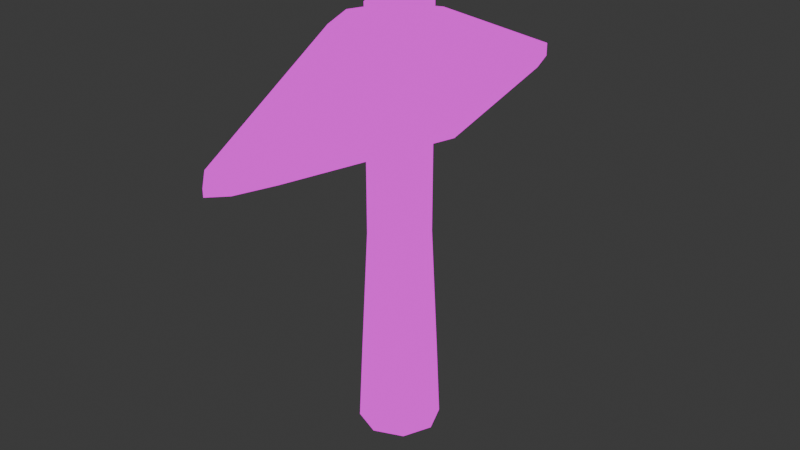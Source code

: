 # Source: Pico.blend  (saved by Blender 4.4.32; exported with 4.5.12 LTS)
import bpy
from mathutils import Matrix  # noqa: F401  (used for matrix-valued properties, if any)

bpy.ops.wm.read_factory_settings(use_empty=True)
scene = bpy.context.scene
scene.name = 'Scene'

# ---- collections
col_collection = bpy.data.collections.new('Collection'); scene.collection.children.link(col_collection)

# ---- images (referenced by path relative to the original .blend; pixels are not part of the script)
import os
ASSET_DIR = os.environ.get("B2B_ASSET_DIR", "")  # directory of the original .blend (textures are referenced by path, not embedded)
HERE = os.path.dirname(os.path.abspath(__file__))  # packed textures are extracted next to this script under _unpacked/

def load_image(name, relpath, width, height, colorspace="sRGB"):
    """Load a texture the original file referenced (path relative to the .blend, or extracted next to this script)."""
    p = next((c for c in (os.path.join(HERE, relpath), os.path.join(ASSET_DIR, relpath)) if relpath and os.path.exists(c)), "")
    if p:
        img = bpy.data.images.load(p, check_existing=True)
        img.name = name
    else:  # same state as the original file: an image datablock whose file is absent (Cycles renders it pink)
        img = bpy.data.images.new(name, width, height)
        img.source = "FILE"
        img.filepath = "//" + (relpath or name)
    img.colorspace_settings.name = colorspace
    return img
img_textura_herramientas = load_image('Textura Herramientas', 'TexturaHerramientas.png', 1024, 1024, 'sRGB')

# ---- materials (node trees are filled in below, after node groups)
mat_material_001 = bpy.data.materials.new('Material.001')

# ---- material node trees
mat_material_001.use_nodes = True; mat_material_001.node_tree.nodes.clear()
_N = mat_material_001.node_tree.nodes; _L = mat_material_001.node_tree.links
n0 = _N.new('ShaderNodeOutputMaterial'); n0.name = 'Material Output'; n0.location = (304, 258)
n1 = _N.new('ShaderNodeTexImage'); n1.name = 'Image Texture'; n1.location = (-108, 272)
n1.image = img_textura_herramientas
_L.new(n1.outputs[0], n0.inputs[0])
n0.is_active_output = True

# ---- world
world_world = bpy.data.worlds.new('World'); scene.world = world_world
world_world.use_nodes = True; world_world.node_tree.nodes.clear()
_N = world_world.node_tree.nodes; _L = world_world.node_tree.links
n0 = _N.new('ShaderNodeOutputWorld'); n0.name = 'World Output'; n0.location = (300, 300)
n1 = _N.new('ShaderNodeBackground'); n1.name = 'Background'; n1.location = (10, 300)
n1.inputs[0].default_value = (0.05088, 0.05088, 0.05088, 1.0)
_L.new(n1.outputs[0], n0.inputs[0])
n0.is_active_output = True
world_world.color = (0.05088, 0.05088, 0.05088)
world_world.sun_shadow_jitter_overblur = 0.0

# ---- meshes
me_cylinder_002 = bpy.data.meshes.new('Cylinder.002')
me_cylinder_002.from_pydata([(1.315e-08, 1.324, -9.377), (1.56e-08, 0.9956, 4.635), (0.9394, 0.935, -9.377), (0.7071, 0.7028, 4.635), (1.328, -0.00435, -9.377), (1.0, -0.00435, 4.635), (0.9394, -0.9437, -9.377), (0.7071, -0.7115, 4.635), (1.315e-08, -1.333, -9.377), (1.56e-08, -1.004, 4.635), (-0.9394, -0.9437, -9.377), (-0.7071, -0.7115, 4.635), (-1.328, -0.00435, -9.377), (-1.0, -0.00435, 4.635), (-0.9394, 0.935, -9.377), (-0.7071, 0.7028, 4.635), (1.56e-08, 0.9956, 4.015), (0.7071, 0.7028, 4.015), (1.0, -0.00435, 4.015), (0.7071, -0.7115, 4.015), (1.56e-08, -1.004, 4.015), (-0.7071, -0.7115, 4.015), (-1.0, -0.00435, 4.015), (-0.7071, 0.7028, 4.015), (0.7071, 0.7028, 1.046), (1.0, -0.00435, 1.046), (0.7071, -0.7115, 1.046), (1.56e-08, -1.004, 1.046), (-0.7071, -0.7115, 1.046), (-1.0, -0.00435, 1.046), (-0.7071, 0.7028, 1.046), (1.56e-08, 0.9956, 1.046), (1.182e-08, 2.006, 4.015), (1.422, 1.417, 4.015), (2.01, -0.00435, 4.015), (1.422, -1.426, 4.015), (1.182e-08, -2.015, 4.015), (-1.422, -1.426, 4.015), (-2.01, -0.00435, 4.015), (-1.422, 1.417, 4.015), (1.422, 1.417, 1.046), (2.01, -0.00435, 1.046), (1.422, -1.426, 1.046), (1.182e-08, -2.015, 1.046), (-1.422, -1.426, 1.046), (-2.01, -0.00435, 1.046), (-1.422, 1.417, 1.046), (1.182e-08, 2.006, 1.046), (1.182e-08, 7.53, 1.335), (1.182e-08, 7.53, 1.583), (-0.4687, 7.037, 1.769), (-0.8984, 5.848, 1.956), (0.4687, 7.037, 1.769), (0.8984, 5.848, 1.956), (0.4687, 7.037, 1.335), (0.8984, 5.848, 1.335), (-0.8984, 5.848, 1.335), (-0.4687, 7.037, 1.335), (-0.4687, -7.009, 1.769), (-0.8984, -5.82, 1.956), (1.438e-08, -7.502, 1.583), (0.4687, -7.009, 1.769), (0.8984, -5.82, 1.956), (0.8984, -5.82, 1.335), (0.4687, -7.009, 1.335), (1.438e-08, -7.502, 1.335), (-0.4687, -7.009, 1.335), (-0.8984, -5.82, 1.335), (0.8523, 0.8479, -6.716), (1.205, -0.00435, -6.716), (0.8523, -0.8566, -6.716), (1.409e-08, -1.21, -6.716), (-0.8523, -0.8566, -6.716), (-1.205, -0.00435, -6.716), (-0.8523, 0.8479, -6.716), (1.409e-08, 1.201, -6.716), (1.56e-08, 0.9956, -2.592), (0.7071, 0.7028, -2.592), (1.0, -0.00435, -2.592), (0.7071, -0.7115, -2.592), (1.56e-08, -1.004, -2.592), (-0.7071, -0.7115, -2.592), (-1.0, -0.00435, -2.592), (-0.7071, 0.7028, -2.592)], [], [(16, 1, 3, 17), (17, 3, 5, 18), (18, 5, 7, 19), (19, 7, 9, 20), (20, 9, 11, 21), (21, 11, 13, 22), (3, 1, 15, 13, 11, 9, 7, 5), (22, 13, 15, 23), (23, 15, 1, 16), (0, 2, 4, 6, 8, 10, 12, 14), (25, 24, 40, 41), (21, 22, 38, 37), (24, 31, 47, 40), (22, 23, 39, 38), (31, 30, 46, 47), (23, 16, 32, 39), (30, 29, 45, 46), (16, 17, 33, 32), (76, 31, 24, 77), (77, 24, 25, 78), (78, 25, 26, 79), (79, 26, 27, 80), (80, 27, 28, 81), (81, 28, 29, 82), (82, 29, 30, 83), (83, 30, 31, 76), (45, 38, 51, 56), (33, 34, 53, 52), (36, 37, 58, 60), (45, 44, 66, 67), (38, 45, 67, 59), (41, 34, 62, 63), (41, 40, 54, 55), (34, 41, 55, 53), (20, 21, 37, 36), (26, 25, 41, 42), (19, 20, 36, 35), (27, 26, 42, 43), (18, 19, 35, 34), (28, 27, 43, 44), (17, 18, 34, 33), (29, 28, 44, 45), (57, 50, 49, 48), (56, 51, 50, 57), (54, 52, 53, 55), (48, 49, 52, 54), (39, 32, 49, 50), (32, 33, 52, 49), (46, 45, 56, 57), (38, 39, 50, 51), (40, 47, 48, 54), (47, 46, 57, 48), (66, 58, 59, 67), (65, 60, 58, 66), (64, 61, 60, 65), (63, 62, 61, 64), (42, 41, 63, 64), (35, 36, 60, 61), (43, 42, 64, 65), (34, 35, 61, 62), (37, 38, 59, 58), (44, 43, 65, 66), (14, 74, 75, 0), (12, 73, 74, 14), (10, 72, 73, 12), (8, 71, 72, 10), (6, 70, 71, 8), (4, 69, 70, 6), (2, 68, 69, 4), (0, 75, 68, 2), (74, 83, 76, 75), (73, 82, 83, 74), (72, 81, 82, 73), (71, 80, 81, 72), (70, 79, 80, 71), (69, 78, 79, 70), (68, 77, 78, 69), (75, 76, 77, 68)])
_uv = me_cylinder_002.uv_layers.new(name='UVMap')
_uv.uv.foreach_set('vector', [0.1527, 0.8815, 0.128, 0.8813, 0.1277, 0.8615, 0.1525, 0.8617, 0.8327, 0.9088, 0.8079, 0.9087, 0.808, 0.8784, 0.8328, 0.8784, 0.8328, 0.8784, 0.808, 0.8784, 0.8079, 0.8541, 0.8327, 0.8542, 0.1136, 0.913, 0.08886, 0.9128, 0.08909, 0.8823, 0.1139, 0.8825, 0.1139, 0.8825, 0.08909, 0.8823, 0.08886, 0.8625, 0.1136, 0.8628, 0.8659, 0.9088, 0.8411, 0.9087, 0.8412, 0.8784, 0.866, 0.8784, 0.8601, 0.6897, 0.8818, 0.7113, 0.8818, 0.7419, 0.8601, 0.7636, 0.8295, 0.7636, 0.8079, 0.7419, 0.8079, 0.7113, 0.8295, 0.6897, 0.866, 0.8784, 0.8412, 0.8784, 0.8411, 0.8541, 0.8659, 0.8542, 0.1525, 0.912, 0.1277, 0.9118, 0.128, 0.8813, 0.1527, 0.8815, 0.3645, 0.9251, 0.3358, 0.8963, 0.3358, 0.8557, 0.3645, 0.8269, 0.4052, 0.8269, 0.4339, 0.8557, 0.4339, 0.8963, 0.4052, 0.9251, 0.04385, 0.3061, 0.06063, 0.3317, 0.0379, 0.3651, 0.004154, 0.3137, 0.2705, 0.3321, 0.288, 0.307, 0.3275, 0.3156, 0.2923, 0.3661, 0.06063, 0.3317, 0.09059, 0.338, 0.09813, 0.3776, 0.0379, 0.3651, 0.288, 0.307, 0.2826, 0.2768, 0.3166, 0.255, 0.3275, 0.3156, 0.09059, 0.338, 0.1162, 0.3212, 0.1496, 0.3439, 0.09813, 0.3776, 0.2826, 0.2768, 0.2575, 0.2593, 0.2661, 0.2199, 0.3166, 0.255, 0.1162, 0.3212, 0.1224, 0.2912, 0.1621, 0.2837, 0.1496, 0.3439, 0.2575, 0.2593, 0.2274, 0.2647, 0.2056, 0.2307, 0.2661, 0.2199, 0.4997, 0.7244, 0.5011, 0.5789, 0.5209, 0.5787, 0.5195, 0.7241, 0.8166, 0.4099, 0.817, 0.2644, 0.8473, 0.2645, 0.8469, 0.41, 0.8469, 0.41, 0.8473, 0.2645, 0.8716, 0.2644, 0.8712, 0.4099, 0.8966, 0.4098, 0.898, 0.2644, 0.9285, 0.2646, 0.9271, 0.4101, 0.9271, 0.4101, 0.9285, 0.2646, 0.9483, 0.2644, 0.9469, 0.4098, 0.7031, 0.6673, 0.7035, 0.5219, 0.7338, 0.522, 0.7334, 0.6675, 0.7334, 0.6675, 0.7338, 0.522, 0.7581, 0.5219, 0.7577, 0.6673, 0.4692, 0.7241, 0.4706, 0.5787, 0.5011, 0.5789, 0.4997, 0.7244, 0.4627, 0.3151, 0.5814, 0.3107, 0.5081, 0.528, 0.4834, 0.529, 0.4522, 0.2512, 0.4544, 0.3121, 0.3631, 0.07782, 0.3539, 0.02775, 0.2317, 0.3769, 0.2923, 0.3661, 0.2073, 0.5761, 0.1848, 0.5913, 0.1621, 0.2837, 0.1284, 0.2322, 0.04926, 0.02, 0.07501, 0.06351, 0.5814, 0.3107, 0.4627, 0.3151, 0.4653, 0.07874, 0.4901, 0.07782, 0.3358, 0.3165, 0.4544, 0.3121, 0.3811, 0.5281, 0.3563, 0.529, 0.004154, 0.3137, 0.0379, 0.3651, 0.1173, 0.5788, 0.09152, 0.5353, 0.4544, 0.3121, 0.3358, 0.3165, 0.3383, 0.07874, 0.3631, 0.07782, 0.2404, 0.3375, 0.2705, 0.3321, 0.2923, 0.3661, 0.2317, 0.3769, 0.05007, 0.2762, 0.04385, 0.3061, 0.004154, 0.3137, 0.01667, 0.2534, 0.2153, 0.32, 0.2404, 0.3375, 0.2317, 0.3769, 0.1813, 0.3418, 0.07566, 0.2594, 0.05007, 0.2762, 0.01667, 0.2534, 0.06812, 0.2197, 0.2099, 0.2898, 0.2153, 0.32, 0.1813, 0.3418, 0.1704, 0.2812, 0.1056, 0.2656, 0.07566, 0.2594, 0.06812, 0.2197, 0.1284, 0.2322, 0.2274, 0.2647, 0.2099, 0.2898, 0.1704, 0.2812, 0.2056, 0.2307, 0.1224, 0.2912, 0.1056, 0.2656, 0.1284, 0.2322, 0.1621, 0.2837, 0.1445, 0.603, 0.1618, 0.6029, 0.1544, 0.6287, 0.1445, 0.6287, 0.4834, 0.529, 0.5081, 0.528, 0.5025, 0.5697, 0.4852, 0.5704, 0.3365, 0.02839, 0.3539, 0.02775, 0.3631, 0.07782, 0.3383, 0.07874, 0.3358, 0.004521, 0.3457, 0.004154, 0.3539, 0.02775, 0.3365, 0.02839, 0.3166, 0.255, 0.2661, 0.2199, 0.3134, 0.004154, 0.3275, 0.0274, 0.2661, 0.2199, 0.2056, 0.2307, 0.2908, 0.01938, 0.3134, 0.004154, 0.1496, 0.3439, 0.1621, 0.2837, 0.1621, 0.5219, 0.1541, 0.5718, 0.5378, 0.5787, 0.5609, 0.6196, 0.5496, 0.7845, 0.5378, 0.7485, 0.0379, 0.3651, 0.09813, 0.3776, 0.1394, 0.5946, 0.1173, 0.5788, 0.09813, 0.3776, 0.1496, 0.3439, 0.1541, 0.5718, 0.1394, 0.5946, 0.4635, 0.0284, 0.4808, 0.02775, 0.4901, 0.07782, 0.4653, 0.07874, 0.4627, 0.004523, 0.4726, 0.004154, 0.4808, 0.02775, 0.4635, 0.0284, 0.1445, 0.6371, 0.1618, 0.637, 0.1544, 0.6628, 0.1445, 0.6628, 0.3563, 0.529, 0.3811, 0.5281, 0.3755, 0.5698, 0.3581, 0.5704, 0.01667, 0.2534, 0.004154, 0.3137, 0.004426, 0.07692, 0.01243, 0.027, 0.1813, 0.3418, 0.2317, 0.3769, 0.1848, 0.5913, 0.1707, 0.568, 0.06812, 0.2197, 0.01667, 0.2534, 0.01243, 0.027, 0.02717, 0.004154, 0.8901, 0.6899, 0.9133, 0.7307, 0.9019, 0.8951, 0.8901, 0.8591, 0.5792, 0.2497, 0.5814, 0.3107, 0.4901, 0.07782, 0.4808, 0.02775, 0.1284, 0.2322, 0.06812, 0.2197, 0.02717, 0.004154, 0.04926, 0.02, 0.4627, 0.9955, 0.4652, 0.8891, 0.502, 0.8894, 0.5032, 0.9958, 0.7361, 0.9389, 0.7351, 0.8324, 0.7643, 0.8323, 0.7683, 0.9387, 0.6957, 0.9387, 0.6985, 0.8323, 0.7351, 0.8324, 0.7361, 0.9389, 0.9306, 0.6815, 0.9293, 0.5751, 0.9532, 0.5748, 0.9569, 0.6812, 0.8901, 0.6812, 0.8926, 0.5748, 0.9293, 0.5751, 0.9306, 0.6815, 0.8495, 0.6814, 0.8486, 0.5749, 0.8778, 0.5748, 0.8818, 0.6812, 0.8092, 0.6812, 0.812, 0.5748, 0.8486, 0.5749, 0.8495, 0.6814, 0.5032, 0.9958, 0.502, 0.8894, 0.5258, 0.8891, 0.5295, 0.9955, 0.4652, 0.8891, 0.4692, 0.7241, 0.4997, 0.7244, 0.502, 0.8894, 0.7351, 0.8324, 0.7334, 0.6675, 0.7577, 0.6673, 0.7643, 0.8323, 0.6985, 0.8323, 0.7031, 0.6673, 0.7334, 0.6675, 0.7351, 0.8324, 0.9293, 0.5751, 0.9271, 0.4101, 0.9469, 0.4098, 0.9532, 0.5748, 0.8926, 0.5748, 0.8966, 0.4098, 0.9271, 0.4101, 0.9293, 0.5751, 0.8486, 0.5749, 0.8469, 0.41, 0.8712, 0.4099, 0.8778, 0.5748, 0.812, 0.5748, 0.8166, 0.4099, 0.8469, 0.41, 0.8486, 0.5749, 0.502, 0.8894, 0.4997, 0.7244, 0.5195, 0.7241, 0.5258, 0.8891])
me_cylinder_002.materials.append(mat_material_001)
me_cylinder_002.use_mirror_x = True
me_cylinder_002.use_mirror_y = True
me_cylinder_002.update()

# ---- objects
ob_cylinder_001 = bpy.data.objects.new('Cylinder.001', me_cylinder_002)

# ---- transforms, parenting, visibility, modifiers, constraints
ob_cylinder_001.location = (-1.56e-08, -1.5, 1.477)
ob_cylinder_001.use_mesh_mirror_x = True
ob_cylinder_001.use_mesh_mirror_y = True

# ---- collection membership
col_collection.objects.link(ob_cylinder_001)

# ---- scene / render settings (as saved in the file)
scene.frame_start = 1; scene.frame_end = 250; scene.frame_set(1)
scene.render.engine = 'BLENDER_EEVEE_NEXT'
bpy.context.view_layer.update()

# ---- added for rendering (the .blend has no active camera and no usable light): camera, sun
cam_auto = bpy.data.cameras.new('AutoCamera')
cam_auto.lens = 50.0
cam_auto.sensor_width = 36.0
cam_auto.clip_end = 1000.0
ob_auto_camera = bpy.data.objects.new('AutoCamera', cam_auto)
scene.collection.objects.link(ob_auto_camera)
ob_auto_camera.location = (19.3733, -24.7339, 14.6054)
ob_auto_camera.rotation_euler = (1.09748, -7.21219e-08, 0.694738)
scene.camera = ob_auto_camera
light_auto_sun = bpy.data.lights.new('AutoSun', 'SUN')
light_auto_sun.energy = 3.0
light_auto_sun.angle = 0.0523599
ob_auto_sun = bpy.data.objects.new('AutoSun', light_auto_sun)
scene.collection.objects.link(ob_auto_sun)
ob_auto_sun.rotation_euler = (0.872665, 0.174533, 0.523599)
bpy.context.view_layer.update()
